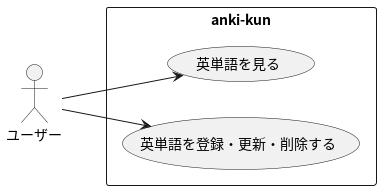

The diagram above was rendered by PlantUML. Its source (embedded in the PNG):
@startuml ユースケース図
left to right direction
:ユーザー: as user
rectangle "anki-kun" {
  usecase "英単語を見る" as R1
  usecase "英単語を登録・更新・削除する" as R2
}
user --> R1
user --> R2
@enduml